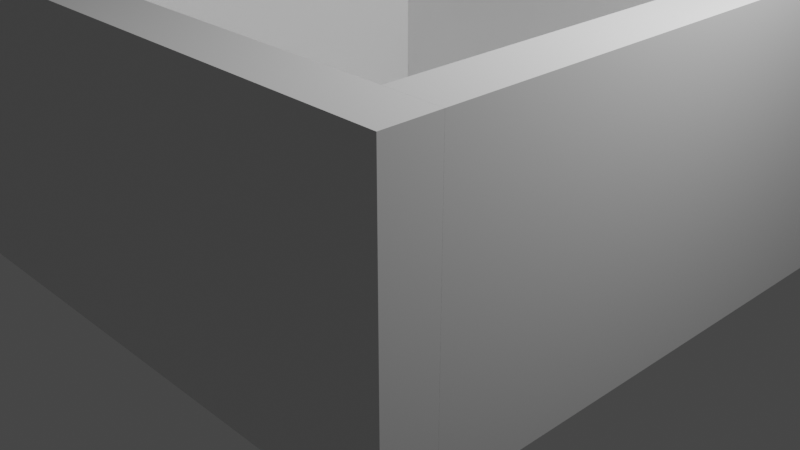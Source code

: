 # Source: box.blend  (saved by Blender 3.1.7; exported with 4.5.12 LTS)
import bpy
from mathutils import Matrix  # noqa: F401  (used for matrix-valued properties, if any)

bpy.ops.wm.read_factory_settings(use_empty=True)
scene = bpy.context.scene
scene.name = 'Scene'

# ---- collections
col_collection = bpy.data.collections.new('Collection'); scene.collection.children.link(col_collection)

# ---- materials (node trees are filled in below, after node groups)
mat_material = bpy.data.materials.new('Material')
mat_material.alpha_threshold = 0.0
mat_material.use_transparent_shadow = False
mat_material.line_color = (0.0, 0.0, 0.0, 1.0)

# ---- material node trees
mat_material.use_nodes = True; mat_material.node_tree.nodes.clear()
_N = mat_material.node_tree.nodes; _L = mat_material.node_tree.links
n0 = _N.new('ShaderNodeOutputMaterial'); n0.name = 'Material Output'; n0.location = (300, 300)
n1 = _N.new('ShaderNodeBsdfPrincipled'); n1.name = 'Principled BSDF'; n1.location = (10, 300)
n1.distribution = 'GGX'
n1.subsurface_method = 'RANDOM_WALK_SKIN'
n1.inputs[2].default_value = 0.4
n1.inputs[3].default_value = 1.45
n1.inputs[27].default_value = (0.0, 0.0, 0.0, 1.0)
n1.inputs[28].default_value = 1.0
_L.new(n1.outputs[0], n0.inputs[0])
n0.is_active_output = True

# ---- world
world_world = bpy.data.worlds.new('World'); scene.world = world_world
world_world.use_nodes = True; world_world.node_tree.nodes.clear()
_N = world_world.node_tree.nodes; _L = world_world.node_tree.links
n0 = _N.new('ShaderNodeOutputWorld'); n0.name = 'World Output'; n0.location = (300, 300)
n1 = _N.new('ShaderNodeBackground'); n1.name = 'Background'; n1.location = (10, 300)
n1.inputs[0].default_value = (0.05088, 0.05088, 0.05088, 1.0)
_L.new(n1.outputs[0], n0.inputs[0])
n0.is_active_output = True
world_world.color = (0.05088, 0.05088, 0.05088)
world_world.use_sun_shadow = False
world_world.sun_shadow_jitter_overblur = 0.0

# ---- cameras
cam_camera = bpy.data.cameras.new('Camera')
cam_camera.clip_end = 100.0
cam_camera.ortho_scale = 7.314

# ---- lights
light_light = bpy.data.lights.new('Light', 'POINT')
light_light.transmission_factor = 0.0
light_light.energy = 1000.0
light_light.shadow_soft_size = 0.1
light_light.shadow_maximum_resolution = 0.006
light_light.use_absolute_resolution = True

# ---- meshes
me_cube = bpy.data.meshes.new('Cube')
me_cube.from_pydata([(3.0, 3.0, 0.006437), (3.0, 3.0, -0.3815), (3.0, -3.0, 0.006437), (3.0, -3.0, -0.3815), (-2.999, 3.0, 0.006437), (-2.999, 3.0, -0.3815), (-2.999, -3.0, 0.006437), (-2.999, -3.0, -0.3815), (-3.0, -2.448, 2.63), (-3.0, -2.448, 0.006331), (-3.0, -3.0, 2.63), (-3.0, -3.0, 0.006331), (3.0, -2.448, 2.63), (3.0, -2.448, 0.006331), (3.0, -3.0, 2.63), (3.0, -3.0, 0.006331), (-3.0, 3.0, 2.63), (-3.0, 3.0, 0.006331), (-3.0, 2.448, 2.63), (-3.0, 2.448, 0.006331), (3.0, 3.0, 2.63), (3.0, 3.0, 0.006331), (3.0, 2.448, 2.63), (3.0, 2.448, 0.006331), (-3.0, -2.447, 0.006388), (-3.0, -2.447, 2.63), (-3.0, 2.447, 0.006388), (-3.0, 2.447, 2.63), (-2.437, -2.447, 0.006388), (-2.437, -2.447, 2.63), (-2.437, 2.447, 0.006388), (-2.437, 2.447, 2.63), (2.433, -2.447, 0.006388), (2.433, -2.447, 2.63), (2.433, 2.447, 0.006388), (2.433, 2.447, 2.63), (3.0, -2.447, 0.006388), (3.0, -2.447, 2.63), (3.0, 2.447, 0.006388), (3.0, 2.447, 2.63)], [], [(0, 4, 6, 2), (3, 2, 6, 7), (7, 6, 4, 5), (5, 1, 3, 7), (1, 0, 2, 3), (5, 4, 0, 1), (8, 9, 11, 10), (10, 11, 15, 14), (14, 15, 13, 12), (12, 13, 9, 8), (10, 14, 12, 8), (15, 11, 9, 13), (16, 17, 19, 18), (18, 19, 23, 22), (22, 23, 21, 20), (20, 21, 17, 16), (18, 22, 20, 16), (24, 25, 27, 26), (26, 27, 31, 30), (30, 31, 29, 28), (28, 29, 25, 24), (26, 30, 28, 24), (31, 27, 25, 29), (32, 33, 35, 34), (34, 35, 39, 38), (38, 39, 37, 36), (36, 37, 33, 32), (34, 38, 36, 32), (39, 35, 33, 37)])
_uv = me_cube.uv_layers.new(name='UVMap')
_uv.uv.foreach_set('vector', [0.625, 0.5, 0.875, 0.5, 0.875, 0.75, 0.625, 0.75, 0.375, 0.75, 0.625, 0.75, 0.625, 1.0, 0.375, 1.0, 0.375, 0.0, 0.625, 0.0, 0.625, 0.25, 0.375, 0.25, 0.125, 0.5, 0.375, 0.5, 0.375, 0.75, 0.125, 0.75, 0.375, 0.5, 0.625, 0.5, 0.625, 0.75, 0.375, 0.75, 0.375, 0.25, 0.625, 0.25, 0.625, 0.5, 0.375, 0.5, 0.375, 0.0, 0.625, 0.0, 0.625, 0.25, 0.375, 0.25, 0.375, 0.25, 0.625, 0.25, 0.625, 0.5, 0.375, 0.5, 0.375, 0.5, 0.625, 0.5, 0.625, 0.75, 0.375, 0.75, 0.375, 0.75, 0.625, 0.75, 0.625, 1.0, 0.375, 1.0, 0.125, 0.5, 0.375, 0.5, 0.375, 0.75, 0.125, 0.75, 0.625, 0.5, 0.875, 0.5, 0.875, 0.75, 0.625, 0.75, 0.375, 0.0, 0.625, 0.0, 0.625, 0.25, 0.375, 0.25, 0.375, 0.25, 0.625, 0.25, 0.625, 0.5, 0.375, 0.5, 0.375, 0.5, 0.625, 0.5, 0.625, 0.75, 0.375, 0.75, 0.375, 0.75, 0.625, 0.75, 0.625, 1.0, 0.375, 1.0, 0.125, 0.5, 0.375, 0.5, 0.375, 0.75, 0.125, 0.75, 0.375, 0.0, 0.625, 0.0, 0.625, 0.25, 0.375, 0.25, 0.375, 0.25, 0.625, 0.25, 0.625, 0.5, 0.375, 0.5, 0.375, 0.5, 0.625, 0.5, 0.625, 0.75, 0.375, 0.75, 0.375, 0.75, 0.625, 0.75, 0.625, 1.0, 0.375, 1.0, 0.125, 0.5, 0.375, 0.5, 0.375, 0.75, 0.125, 0.75, 0.625, 0.5, 0.875, 0.5, 0.875, 0.75, 0.625, 0.75, 0.375, 0.0, 0.625, 0.0, 0.625, 0.25, 0.375, 0.25, 0.375, 0.25, 0.625, 0.25, 0.625, 0.5, 0.375, 0.5, 0.375, 0.5, 0.625, 0.5, 0.625, 0.75, 0.375, 0.75, 0.375, 0.75, 0.625, 0.75, 0.625, 1.0, 0.375, 1.0, 0.125, 0.5, 0.375, 0.5, 0.375, 0.75, 0.125, 0.75, 0.625, 0.5, 0.875, 0.5, 0.875, 0.75, 0.625, 0.75])
me_cube.materials.append(mat_material)
me_cube.use_remesh_preserve_volume = False
me_cube.use_remesh_preserve_attributes = False
me_cube.use_mirror_vertex_groups = False
me_cube.update()

# ---- objects
ob_cube = bpy.data.objects.new('Cube', me_cube)
ob_light = bpy.data.objects.new('Light', light_light)
ob_camera = bpy.data.objects.new('Camera', cam_camera)

# ---- transforms, parenting, visibility, modifiers, constraints
ob_cube.location = (0.0, 0.0, 0.0)
ob_cube.lock_rotations_4d = False
ob_cube.empty_display_type = 'ARROWS'
ob_cube.lineart.crease_threshold = 0.0
ob_light.location = (4.076, 1.005, 5.904)
ob_light.rotation_euler = (0.6503, 0.05522, 1.866)
ob_light.lock_rotations_4d = False
ob_light.empty_display_type = 'ARROWS'
ob_light.color = (0.0, 0.0, 0.0, 0.0)
ob_light.lineart.crease_threshold = 0.0
ob_camera.location = (7.359, -6.926, 4.958)
ob_camera.rotation_euler = (1.109, 0.0, 0.8149)
ob_camera.lock_rotations_4d = False
ob_camera.empty_display_type = 'ARROWS'
ob_camera.color = (0.0, 0.0, 0.0, 0.0)
ob_camera.display_type = 'WIRE'
ob_camera.lineart.crease_threshold = 0.0

# ---- collection membership
col_collection.objects.link(ob_cube)
col_collection.objects.link(ob_light)
col_collection.objects.link(ob_camera)

# ---- scene / render settings (as saved in the file)
scene.camera = ob_camera
scene.frame_start = 1; scene.frame_end = 250; scene.frame_set(1)
scene.render.engine = 'BLENDER_EEVEE_NEXT'
scene.cycles.sampling_pattern = 'TABULATED_SOBOL'
scene.cycles.use_light_tree = False
scene.view_settings.view_transform = 'Filmic'
bpy.context.view_layer.update()
